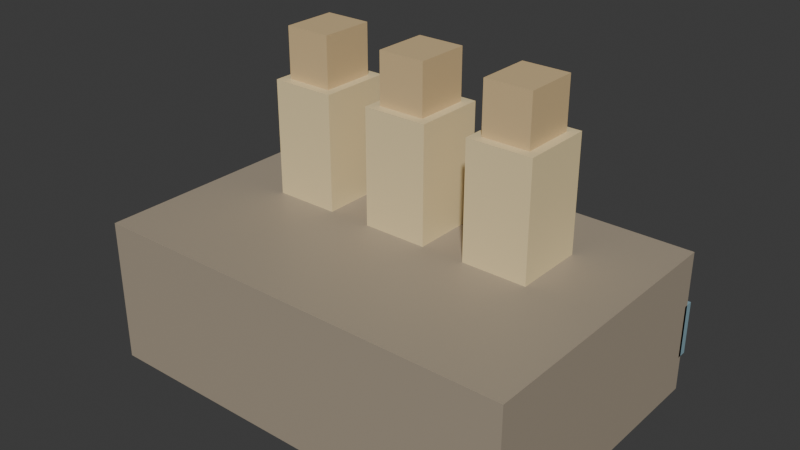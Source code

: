# Source: municao_9mm.blend  (saved by Blender 5.2.45; exported with 4.5.12 LTS)
import bpy
from mathutils import Matrix  # noqa: F401  (used for matrix-valued properties, if any)

bpy.ops.wm.read_factory_settings(use_empty=True)
scene = bpy.context.scene
scene.name = 'Scene'

# ---- collections
col_collection = bpy.data.collections.new('Collection'); scene.collection.children.link(col_collection)

# ---- materials (node trees are filled in below, after node groups)
mat_strap = bpy.data.materials.new('strap')
mat_strap.diffuse_color = (0.3922, 0.3294, 0.2471, 1.0)
mat_blue = bpy.data.materials.new('blue')
mat_blue.diffuse_color = (0.2471, 0.3922, 0.451, 1.0)
mat_brass = bpy.data.materials.new('brass')
mat_brass.diffuse_color = (0.8431, 0.6863, 0.3843, 1.0)
mat_bronze = bpy.data.materials.new('bronze')
mat_bronze.diffuse_color = (0.6824, 0.502, 0.2667, 1.0)

# ---- material node trees
mat_strap.use_nodes = True; mat_strap.node_tree.nodes.clear()
_N = mat_strap.node_tree.nodes; _L = mat_strap.node_tree.links
n0 = _N.new('ShaderNodeBsdfPrincipled'); n0.name = 'Principled BSDF'; n0.location = (-200, 100)
n0.inputs[0].default_value = (0.3922, 0.3294, 0.2471, 1.0)
n0.inputs[10].default_value = 0.005
n1 = _N.new('ShaderNodeOutputMaterial'); n1.name = 'Material Output'; n1.location = (200, 100)
_L.new(n0.outputs[0], n1.inputs[0])
n1.is_active_output = True
mat_blue.use_nodes = True; mat_blue.node_tree.nodes.clear()
_N = mat_blue.node_tree.nodes; _L = mat_blue.node_tree.links
n0 = _N.new('ShaderNodeBsdfPrincipled'); n0.name = 'Principled BSDF'; n0.location = (-200, 100)
n0.inputs[0].default_value = (0.2471, 0.3922, 0.451, 1.0)
n0.inputs[10].default_value = 0.005
n1 = _N.new('ShaderNodeOutputMaterial'); n1.name = 'Material Output'; n1.location = (200, 100)
_L.new(n0.outputs[0], n1.inputs[0])
n1.is_active_output = True
mat_brass.use_nodes = True; mat_brass.node_tree.nodes.clear()
_N = mat_brass.node_tree.nodes; _L = mat_brass.node_tree.links
n0 = _N.new('ShaderNodeBsdfPrincipled'); n0.name = 'Principled BSDF'; n0.location = (-200, 100)
n0.inputs[0].default_value = (0.8431, 0.6863, 0.3843, 1.0)
n0.inputs[10].default_value = 0.005
n1 = _N.new('ShaderNodeOutputMaterial'); n1.name = 'Material Output'; n1.location = (200, 100)
_L.new(n0.outputs[0], n1.inputs[0])
n1.is_active_output = True
mat_bronze.use_nodes = True; mat_bronze.node_tree.nodes.clear()
_N = mat_bronze.node_tree.nodes; _L = mat_bronze.node_tree.links
n0 = _N.new('ShaderNodeBsdfPrincipled'); n0.name = 'Principled BSDF'; n0.location = (-200, 100)
n0.inputs[0].default_value = (0.6824, 0.502, 0.2667, 1.0)
n0.inputs[10].default_value = 0.005
n1 = _N.new('ShaderNodeOutputMaterial'); n1.name = 'Material Output'; n1.location = (200, 100)
_L.new(n0.outputs[0], n1.inputs[0])
n1.is_active_output = True

# ---- world
world_world = bpy.data.worlds.new('World'); scene.world = world_world
world_world.use_nodes = True; world_world.node_tree.nodes.clear()
_N = world_world.node_tree.nodes; _L = world_world.node_tree.links
n0 = _N.new('ShaderNodeOutputWorld'); n0.name = 'World Output'; n0.location = (200, 100)
n1 = _N.new('ShaderNodeBackground'); n1.name = 'Background'; n1.location = (-200, 100)
n1.inputs[0].default_value = (0.05088, 0.05088, 0.05088, 1.0)
_L.new(n1.outputs[0], n0.inputs[0])
n0.is_active_output = True
world_world.color = (0.05088, 0.05088, 0.05088)
world_world.sun_shadow_jitter_overblur = 0.0

# ---- meshes
me_cube_044 = bpy.data.meshes.new('Cube.044')
me_cube_044.from_pydata([(-6.0, -4.0, -2.0), (-6.0, -4.0, 2.0), (-6.0, 4.0, -2.0), (-6.0, 4.0, 2.0), (6.0, -4.0, -2.0), (6.0, -4.0, 2.0), (6.0, 4.0, -2.0), (6.0, 4.0, 2.0)], [], [(0, 1, 3, 2), (2, 3, 7, 6), (6, 7, 5, 4), (4, 5, 1, 0), (2, 6, 4, 0), (7, 3, 1, 5)])
_uv = me_cube_044.uv_layers.new(name='UVMap')
_uv.uv.foreach_set('vector', [0.375, 0.0, 0.625, 0.0, 0.625, 0.25, 0.375, 0.25, 0.375, 0.25, 0.625, 0.25, 0.625, 0.5, 0.375, 0.5, 0.375, 0.5, 0.625, 0.5, 0.625, 0.75, 0.375, 0.75, 0.375, 0.75, 0.625, 0.75, 0.625, 1.0, 0.375, 1.0, 0.125, 0.5, 0.375, 0.5, 0.375, 0.75, 0.125, 0.75, 0.625, 0.5, 0.875, 0.5, 0.875, 0.75, 0.625, 0.75])
me_cube_044.materials.append(mat_strap)
me_cube_044.update()
me_cube_045 = bpy.data.meshes.new('Cube.045')
me_cube_045.from_pydata([(-6.0, -0.15, -0.75), (-6.0, -0.15, 0.75), (-6.0, 0.15, -0.75), (-6.0, 0.15, 0.75), (6.0, -0.15, -0.75), (6.0, -0.15, 0.75), (6.0, 0.15, -0.75), (6.0, 0.15, 0.75)], [], [(0, 1, 3, 2), (2, 3, 7, 6), (6, 7, 5, 4), (4, 5, 1, 0), (2, 6, 4, 0), (7, 3, 1, 5)])
_uv = me_cube_045.uv_layers.new(name='UVMap')
_uv.uv.foreach_set('vector', [0.375, 0.0, 0.625, 0.0, 0.625, 0.25, 0.375, 0.25, 0.375, 0.25, 0.625, 0.25, 0.625, 0.5, 0.375, 0.5, 0.375, 0.5, 0.625, 0.5, 0.625, 0.75, 0.375, 0.75, 0.375, 0.75, 0.625, 0.75, 0.625, 1.0, 0.375, 1.0, 0.125, 0.5, 0.375, 0.5, 0.375, 0.75, 0.125, 0.75, 0.625, 0.5, 0.875, 0.5, 0.875, 0.75, 0.625, 0.75])
me_cube_045.materials.append(mat_blue)
me_cube_045.update()
me_cube_046 = bpy.data.meshes.new('Cube.046')
me_cube_046.from_pydata([(-0.9, -1.0, -1.6), (-0.9, -1.0, 1.6), (-0.9, 1.0, -1.6), (-0.9, 1.0, 1.6), (0.9, -1.0, -1.6), (0.9, -1.0, 1.6), (0.9, 1.0, -1.6), (0.9, 1.0, 1.6)], [], [(0, 1, 3, 2), (2, 3, 7, 6), (6, 7, 5, 4), (4, 5, 1, 0), (2, 6, 4, 0), (7, 3, 1, 5)])
_uv = me_cube_046.uv_layers.new(name='UVMap')
_uv.uv.foreach_set('vector', [0.375, 0.0, 0.625, 0.0, 0.625, 0.25, 0.375, 0.25, 0.375, 0.25, 0.625, 0.25, 0.625, 0.5, 0.375, 0.5, 0.375, 0.5, 0.625, 0.5, 0.625, 0.75, 0.375, 0.75, 0.375, 0.75, 0.625, 0.75, 0.625, 1.0, 0.375, 1.0, 0.125, 0.5, 0.375, 0.5, 0.375, 0.75, 0.125, 0.75, 0.625, 0.5, 0.875, 0.5, 0.875, 0.75, 0.625, 0.75])
me_cube_046.materials.append(mat_brass)
me_cube_046.update()
me_cube_047 = bpy.data.meshes.new('Cube.047')
me_cube_047.from_pydata([(-0.65, -0.75, -0.7), (-0.65, -0.75, 0.7), (-0.65, 0.75, -0.7), (-0.65, 0.75, 0.7), (0.65, -0.75, -0.7), (0.65, -0.75, 0.7), (0.65, 0.75, -0.7), (0.65, 0.75, 0.7)], [], [(0, 1, 3, 2), (2, 3, 7, 6), (6, 7, 5, 4), (4, 5, 1, 0), (2, 6, 4, 0), (7, 3, 1, 5)])
_uv = me_cube_047.uv_layers.new(name='UVMap')
_uv.uv.foreach_set('vector', [0.375, 0.0, 0.625, 0.0, 0.625, 0.25, 0.375, 0.25, 0.375, 0.25, 0.625, 0.25, 0.625, 0.5, 0.375, 0.5, 0.375, 0.5, 0.625, 0.5, 0.625, 0.75, 0.375, 0.75, 0.375, 0.75, 0.625, 0.75, 0.625, 1.0, 0.375, 1.0, 0.125, 0.5, 0.375, 0.5, 0.375, 0.75, 0.125, 0.75, 0.625, 0.5, 0.875, 0.5, 0.875, 0.75, 0.625, 0.75])
me_cube_047.materials.append(mat_bronze)
me_cube_047.update()
me_cube_048 = bpy.data.meshes.new('Cube.048')
me_cube_048.from_pydata([(-0.9, -1.0, -1.6), (-0.9, -1.0, 1.6), (-0.9, 1.0, -1.6), (-0.9, 1.0, 1.6), (0.9, -1.0, -1.6), (0.9, -1.0, 1.6), (0.9, 1.0, -1.6), (0.9, 1.0, 1.6)], [], [(0, 1, 3, 2), (2, 3, 7, 6), (6, 7, 5, 4), (4, 5, 1, 0), (2, 6, 4, 0), (7, 3, 1, 5)])
_uv = me_cube_048.uv_layers.new(name='UVMap')
_uv.uv.foreach_set('vector', [0.375, 0.0, 0.625, 0.0, 0.625, 0.25, 0.375, 0.25, 0.375, 0.25, 0.625, 0.25, 0.625, 0.5, 0.375, 0.5, 0.375, 0.5, 0.625, 0.5, 0.625, 0.75, 0.375, 0.75, 0.375, 0.75, 0.625, 0.75, 0.625, 1.0, 0.375, 1.0, 0.125, 0.5, 0.375, 0.5, 0.375, 0.75, 0.125, 0.75, 0.625, 0.5, 0.875, 0.5, 0.875, 0.75, 0.625, 0.75])
me_cube_048.materials.append(mat_brass)
me_cube_048.update()
me_cube_049 = bpy.data.meshes.new('Cube.049')
me_cube_049.from_pydata([(-0.65, -0.75, -0.7), (-0.65, -0.75, 0.7), (-0.65, 0.75, -0.7), (-0.65, 0.75, 0.7), (0.65, -0.75, -0.7), (0.65, -0.75, 0.7), (0.65, 0.75, -0.7), (0.65, 0.75, 0.7)], [], [(0, 1, 3, 2), (2, 3, 7, 6), (6, 7, 5, 4), (4, 5, 1, 0), (2, 6, 4, 0), (7, 3, 1, 5)])
_uv = me_cube_049.uv_layers.new(name='UVMap')
_uv.uv.foreach_set('vector', [0.375, 0.0, 0.625, 0.0, 0.625, 0.25, 0.375, 0.25, 0.375, 0.25, 0.625, 0.25, 0.625, 0.5, 0.375, 0.5, 0.375, 0.5, 0.625, 0.5, 0.625, 0.75, 0.375, 0.75, 0.375, 0.75, 0.625, 0.75, 0.625, 1.0, 0.375, 1.0, 0.125, 0.5, 0.375, 0.5, 0.375, 0.75, 0.125, 0.75, 0.625, 0.5, 0.875, 0.5, 0.875, 0.75, 0.625, 0.75])
me_cube_049.materials.append(mat_bronze)
me_cube_049.update()
me_cube_050 = bpy.data.meshes.new('Cube.050')
me_cube_050.from_pydata([(-0.9, -1.0, -1.6), (-0.9, -1.0, 1.6), (-0.9, 1.0, -1.6), (-0.9, 1.0, 1.6), (0.9, -1.0, -1.6), (0.9, -1.0, 1.6), (0.9, 1.0, -1.6), (0.9, 1.0, 1.6)], [], [(0, 1, 3, 2), (2, 3, 7, 6), (6, 7, 5, 4), (4, 5, 1, 0), (2, 6, 4, 0), (7, 3, 1, 5)])
_uv = me_cube_050.uv_layers.new(name='UVMap')
_uv.uv.foreach_set('vector', [0.375, 0.0, 0.625, 0.0, 0.625, 0.25, 0.375, 0.25, 0.375, 0.25, 0.625, 0.25, 0.625, 0.5, 0.375, 0.5, 0.375, 0.5, 0.625, 0.5, 0.625, 0.75, 0.375, 0.75, 0.375, 0.75, 0.625, 0.75, 0.625, 1.0, 0.375, 1.0, 0.125, 0.5, 0.375, 0.5, 0.375, 0.75, 0.125, 0.75, 0.625, 0.5, 0.875, 0.5, 0.875, 0.75, 0.625, 0.75])
me_cube_050.materials.append(mat_brass)
me_cube_050.update()
me_cube_051 = bpy.data.meshes.new('Cube.051')
me_cube_051.from_pydata([(-0.65, -0.75, -0.7), (-0.65, -0.75, 0.7), (-0.65, 0.75, -0.7), (-0.65, 0.75, 0.7), (0.65, -0.75, -0.7), (0.65, -0.75, 0.7), (0.65, 0.75, -0.7), (0.65, 0.75, 0.7)], [], [(0, 1, 3, 2), (2, 3, 7, 6), (6, 7, 5, 4), (4, 5, 1, 0), (2, 6, 4, 0), (7, 3, 1, 5)])
_uv = me_cube_051.uv_layers.new(name='UVMap')
_uv.uv.foreach_set('vector', [0.375, 0.0, 0.625, 0.0, 0.625, 0.25, 0.375, 0.25, 0.375, 0.25, 0.625, 0.25, 0.625, 0.5, 0.375, 0.5, 0.375, 0.5, 0.625, 0.5, 0.625, 0.75, 0.375, 0.75, 0.375, 0.75, 0.625, 0.75, 0.625, 1.0, 0.375, 1.0, 0.125, 0.5, 0.375, 0.5, 0.375, 0.75, 0.125, 0.75, 0.625, 0.5, 0.875, 0.5, 0.875, 0.75, 0.625, 0.75])
me_cube_051.materials.append(mat_bronze)
me_cube_051.update()

# ---- objects
ob_packet = bpy.data.objects.new('packet', me_cube_044)
ob_label_stripe = bpy.data.objects.new('label stripe', me_cube_045)
ob_case = bpy.data.objects.new('case', me_cube_046)
ob_bullet = bpy.data.objects.new('bullet', me_cube_047)
ob_case_001 = bpy.data.objects.new('case.001', me_cube_048)
ob_bullet_001 = bpy.data.objects.new('bullet.001', me_cube_049)
ob_case_002 = bpy.data.objects.new('case.002', me_cube_050)
ob_bullet_002 = bpy.data.objects.new('bullet.002', me_cube_051)

# ---- transforms, parenting, visibility, modifiers, constraints
ob_packet.location = (8.0, -8.0, 5.0)
ob_label_stripe.location = (8.0, -3.95, 4.75)
ob_case.location = (4.9, -7.0, 8.6)
ob_bullet.location = (4.9, -7.0, 10.9)
ob_case_001.location = (7.9, -7.0, 8.6)
ob_bullet_001.location = (7.9, -7.0, 10.9)
ob_case_002.location = (10.9, -7.0, 8.6)
ob_bullet_002.location = (10.9, -7.0, 10.9)

# ---- collection membership
col_collection.objects.link(ob_packet)
col_collection.objects.link(ob_label_stripe)
col_collection.objects.link(ob_case)
col_collection.objects.link(ob_bullet)
col_collection.objects.link(ob_case_001)
col_collection.objects.link(ob_bullet_001)
col_collection.objects.link(ob_case_002)
col_collection.objects.link(ob_bullet_002)

# ---- scene / render settings (as saved in the file)
scene.frame_start = 1; scene.frame_end = 37; scene.frame_set(1)
scene.render.engine = 'BLENDER_EEVEE_NEXT'
scene.render.bake_bias = 0.0
scene.render.bake_samples = 0
scene.render.compositor_device = 'GPU'
scene.eevee.use_volume_custom_range = False
scene.eevee.fast_gi_thickness_near = 0.1
scene.eevee.fast_gi_thickness_far = 0.0
scene.eevee.ray_tracing_options.screen_trace_thickness = 0.1
bpy.context.view_layer.update()

# ---- added for rendering (the .blend has no active camera and no usable light): camera, sun
cam_auto = bpy.data.cameras.new('AutoCamera')
cam_auto.lens = 50.0
cam_auto.sensor_width = 36.0
cam_auto.clip_end = 1000.0
ob_auto_camera = bpy.data.objects.new('AutoCamera', cam_auto)
scene.collection.objects.link(ob_auto_camera)
ob_auto_camera.location = (23.6251, -26.6501, 19.8001)
ob_auto_camera.rotation_euler = (1.09748, -7.21219e-08, 0.694738)
scene.camera = ob_auto_camera
light_auto_sun = bpy.data.lights.new('AutoSun', 'SUN')
light_auto_sun.energy = 3.0
light_auto_sun.angle = 0.0523599
ob_auto_sun = bpy.data.objects.new('AutoSun', light_auto_sun)
scene.collection.objects.link(ob_auto_sun)
ob_auto_sun.rotation_euler = (0.872665, 0.174533, 0.523599)
bpy.context.view_layer.update()
